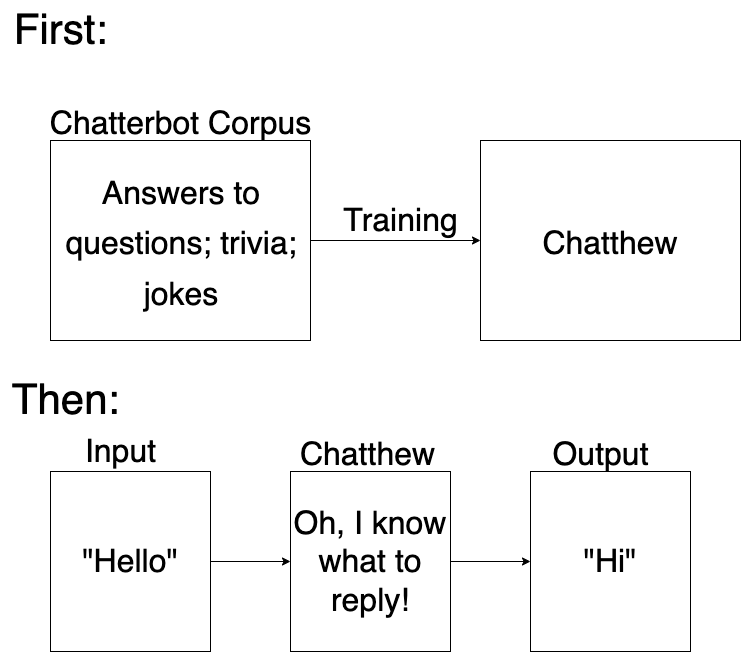

The diagram above was exported from draw.io. Its source (the exported page's mxGraphModel, read from the mxfile embedded in the PNG):
<mxGraphModel dx="1590" dy="932" grid="1" gridSize="10" guides="1" tooltips="1" connect="1" arrows="1" fold="1" page="1" pageScale="1" pageWidth="850" pageHeight="1100" background="#FFFFFF" math="0" shadow="0">
  <root>
    <mxCell id="0" />
    <mxCell id="1" parent="0" />
    <mxCell id="MYO3D1LeUsES-Gto8Gpe-1" value="&lt;font style=&quot;font-size: 42px;&quot;&gt;First:&lt;/font&gt;" style="text;html=1;align=center;verticalAlign=middle;resizable=0;points=[];autosize=1;strokeColor=none;fillColor=none;" vertex="1" parent="1">
      <mxGeometry x="10" y="10" width="120" height="60" as="geometry" />
    </mxCell>
    <mxCell id="MYO3D1LeUsES-Gto8Gpe-5" style="edgeStyle=orthogonalEdgeStyle;rounded=0;orthogonalLoop=1;jettySize=auto;html=1;exitX=1;exitY=0.5;exitDx=0;exitDy=0;entryX=0;entryY=0.5;entryDx=0;entryDy=0;fontSize=32;" edge="1" parent="1" source="MYO3D1LeUsES-Gto8Gpe-2" target="MYO3D1LeUsES-Gto8Gpe-3">
      <mxGeometry relative="1" as="geometry" />
    </mxCell>
    <mxCell id="MYO3D1LeUsES-Gto8Gpe-2" value="&lt;div style=&quot;text-align: center;&quot;&gt;&lt;span style=&quot;font-size: 32px; background-color: initial;&quot;&gt;Answers to questions; trivia; jokes&lt;/span&gt;&lt;/div&gt;" style="rounded=0;whiteSpace=wrap;html=1;fontSize=42;align=left;" vertex="1" parent="1">
      <mxGeometry x="60" y="150" width="260" height="200" as="geometry" />
    </mxCell>
    <mxCell id="MYO3D1LeUsES-Gto8Gpe-3" value="&lt;div style=&quot;&quot;&gt;&lt;span style=&quot;font-size: 32px; background-color: initial;&quot;&gt;Chatthew&lt;/span&gt;&lt;/div&gt;" style="rounded=0;whiteSpace=wrap;html=1;fontSize=42;align=center;" vertex="1" parent="1">
      <mxGeometry x="490" y="150" width="260" height="200" as="geometry" />
    </mxCell>
    <mxCell id="MYO3D1LeUsES-Gto8Gpe-6" value="&lt;font style=&quot;font-size: 42px;&quot;&gt;Then:&lt;/font&gt;" style="text;html=1;align=center;verticalAlign=middle;resizable=0;points=[];autosize=1;strokeColor=none;fillColor=none;fontSize=32;" vertex="1" parent="1">
      <mxGeometry x="10" y="380" width="130" height="60" as="geometry" />
    </mxCell>
    <mxCell id="MYO3D1LeUsES-Gto8Gpe-7" value="&lt;font style=&quot;font-size: 32px;&quot;&gt;Chatterbot Corpus&lt;/font&gt;" style="text;html=1;align=center;verticalAlign=middle;resizable=0;points=[];autosize=1;strokeColor=none;fillColor=none;fontSize=42;" vertex="1" parent="1">
      <mxGeometry x="50" y="100" width="280" height="60" as="geometry" />
    </mxCell>
    <mxCell id="MYO3D1LeUsES-Gto8Gpe-10" value="" style="edgeStyle=orthogonalEdgeStyle;rounded=0;orthogonalLoop=1;jettySize=auto;html=1;fontSize=32;" edge="1" parent="1" source="MYO3D1LeUsES-Gto8Gpe-8" target="MYO3D1LeUsES-Gto8Gpe-9">
      <mxGeometry relative="1" as="geometry" />
    </mxCell>
    <mxCell id="MYO3D1LeUsES-Gto8Gpe-8" value="&quot;Hello&quot;" style="rounded=0;whiteSpace=wrap;html=1;fontSize=32;" vertex="1" parent="1">
      <mxGeometry x="60" y="481" width="160" height="180" as="geometry" />
    </mxCell>
    <mxCell id="MYO3D1LeUsES-Gto8Gpe-15" value="" style="edgeStyle=orthogonalEdgeStyle;rounded=0;orthogonalLoop=1;jettySize=auto;html=1;fontSize=32;" edge="1" parent="1" source="MYO3D1LeUsES-Gto8Gpe-9" target="MYO3D1LeUsES-Gto8Gpe-14">
      <mxGeometry relative="1" as="geometry" />
    </mxCell>
    <mxCell id="MYO3D1LeUsES-Gto8Gpe-9" value="Oh, I know what to reply!" style="rounded=0;whiteSpace=wrap;html=1;fontSize=32;" vertex="1" parent="1">
      <mxGeometry x="300" y="481" width="160" height="180" as="geometry" />
    </mxCell>
    <mxCell id="MYO3D1LeUsES-Gto8Gpe-11" value="Training" style="text;html=1;align=center;verticalAlign=middle;resizable=0;points=[];autosize=1;strokeColor=none;fillColor=none;fontSize=32;" vertex="1" parent="1">
      <mxGeometry x="340" y="205" width="140" height="50" as="geometry" />
    </mxCell>
    <mxCell id="MYO3D1LeUsES-Gto8Gpe-12" value="Input" style="text;html=1;align=center;verticalAlign=middle;resizable=0;points=[];autosize=1;strokeColor=none;fillColor=none;fontSize=32;" vertex="1" parent="1">
      <mxGeometry x="85" y="436" width="90" height="50" as="geometry" />
    </mxCell>
    <mxCell id="MYO3D1LeUsES-Gto8Gpe-13" value="Chatthew" style="text;html=1;align=center;verticalAlign=middle;resizable=0;points=[];autosize=1;strokeColor=none;fillColor=none;fontSize=32;" vertex="1" parent="1">
      <mxGeometry x="297" y="439" width="160" height="50" as="geometry" />
    </mxCell>
    <mxCell id="MYO3D1LeUsES-Gto8Gpe-14" value="&quot;Hi&quot;" style="rounded=0;whiteSpace=wrap;html=1;fontSize=32;" vertex="1" parent="1">
      <mxGeometry x="540" y="481" width="160" height="180" as="geometry" />
    </mxCell>
    <mxCell id="MYO3D1LeUsES-Gto8Gpe-18" value="Output" style="text;html=1;align=center;verticalAlign=middle;resizable=0;points=[];autosize=1;strokeColor=none;fillColor=none;fontSize=32;" vertex="1" parent="1">
      <mxGeometry x="550" y="439" width="120" height="50" as="geometry" />
    </mxCell>
  </root>
</mxGraphModel>